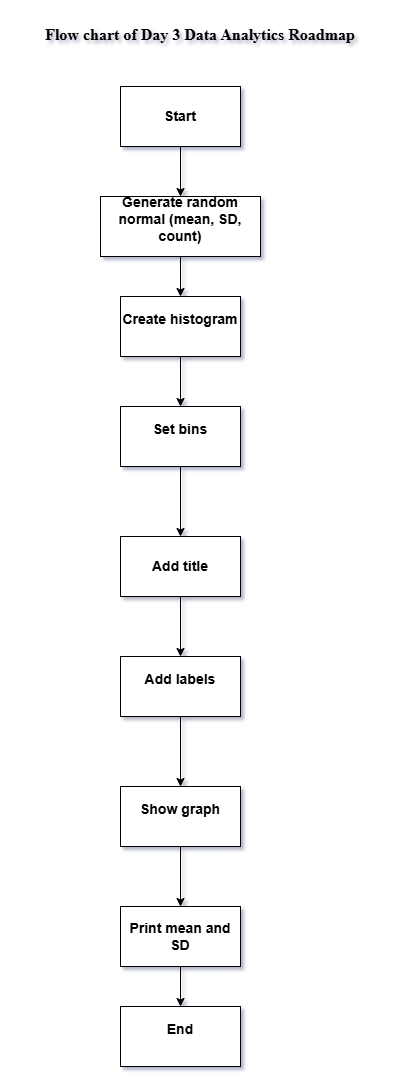

The diagram above was exported from draw.io. Its source (the exported page's mxGraphModel, read from the mxfile embedded in the PNG):
<mxGraphModel dx="872" dy="1565" grid="1" gridSize="10" guides="1" tooltips="1" connect="1" arrows="1" fold="1" page="1" pageScale="1" pageWidth="850" pageHeight="1100" background="light-dark(#ffffff, #e8e8e8)" math="0" shadow="0">
  <root>
    <mxCell id="0" />
    <mxCell id="1" parent="0" />
    <mxCell id="4XLpTxUMkV0ngPfxY58u-1" parent="1" style="rounded=0;whiteSpace=wrap;html=1;" value="&lt;b&gt;&lt;font style=&quot;font-size: 14px;&quot;&gt;Start&lt;/font&gt;&lt;/b&gt;" vertex="1">
      <mxGeometry height="60" width="120" x="370" y="10" as="geometry" />
    </mxCell>
    <mxCell id="4XLpTxUMkV0ngPfxY58u-19" edge="1" parent="1" source="4XLpTxUMkV0ngPfxY58u-2" style="edgeStyle=orthogonalEdgeStyle;rounded=0;orthogonalLoop=1;jettySize=auto;html=1;" target="4XLpTxUMkV0ngPfxY58u-4" value="">
      <mxGeometry relative="1" as="geometry" />
    </mxCell>
    <mxCell id="4XLpTxUMkV0ngPfxY58u-2" parent="1" style="rounded=0;whiteSpace=wrap;html=1;" value="&lt;div&gt;&lt;b&gt;&lt;font style=&quot;font-size: 14px;&quot;&gt;Create histogram&lt;/font&gt;&lt;/b&gt;&lt;/div&gt;&lt;div&gt;&lt;br&gt;&lt;/div&gt;" vertex="1">
      <mxGeometry height="60" width="120" x="370" y="220" as="geometry" />
    </mxCell>
    <mxCell id="4XLpTxUMkV0ngPfxY58u-3" parent="1" style="rounded=0;whiteSpace=wrap;html=1;" value="&lt;div&gt;&lt;b&gt;&lt;font style=&quot;font-size: 14px;&quot;&gt;End&lt;/font&gt;&lt;/b&gt;&lt;/div&gt;&lt;div&gt;&lt;br&gt;&lt;/div&gt;" vertex="1">
      <mxGeometry height="60" width="120" x="370" y="930" as="geometry" />
    </mxCell>
    <mxCell id="4XLpTxUMkV0ngPfxY58u-20" edge="1" parent="1" source="4XLpTxUMkV0ngPfxY58u-4" style="edgeStyle=orthogonalEdgeStyle;rounded=0;orthogonalLoop=1;jettySize=auto;html=1;" target="4XLpTxUMkV0ngPfxY58u-7" value="">
      <mxGeometry relative="1" as="geometry" />
    </mxCell>
    <mxCell id="4XLpTxUMkV0ngPfxY58u-4" parent="1" style="rounded=0;whiteSpace=wrap;html=1;" value="&lt;div&gt;&lt;b&gt;&lt;font style=&quot;font-size: 14px;&quot;&gt;Set bins&lt;/font&gt;&lt;/b&gt;&lt;/div&gt;&lt;div&gt;&lt;br&gt;&lt;/div&gt;" vertex="1">
      <mxGeometry height="60" width="120" x="370" y="330" as="geometry" />
    </mxCell>
    <mxCell id="4XLpTxUMkV0ngPfxY58u-23" edge="1" parent="1" source="4XLpTxUMkV0ngPfxY58u-5" style="edgeStyle=orthogonalEdgeStyle;rounded=0;orthogonalLoop=1;jettySize=auto;html=1;" target="4XLpTxUMkV0ngPfxY58u-8" value="">
      <mxGeometry relative="1" as="geometry" />
    </mxCell>
    <mxCell id="4XLpTxUMkV0ngPfxY58u-5" parent="1" style="rounded=0;whiteSpace=wrap;html=1;" value="&lt;div&gt;&lt;b&gt;&lt;font style=&quot;font-size: 14px;&quot;&gt;Show graph&lt;/font&gt;&lt;/b&gt;&lt;/div&gt;&lt;div&gt;&lt;br&gt;&lt;/div&gt;" vertex="1">
      <mxGeometry height="60" width="120" x="370" y="710" as="geometry" />
    </mxCell>
    <mxCell id="4XLpTxUMkV0ngPfxY58u-22" edge="1" parent="1" source="4XLpTxUMkV0ngPfxY58u-6" style="edgeStyle=orthogonalEdgeStyle;rounded=0;orthogonalLoop=1;jettySize=auto;html=1;" target="4XLpTxUMkV0ngPfxY58u-5" value="">
      <mxGeometry relative="1" as="geometry" />
    </mxCell>
    <mxCell id="4XLpTxUMkV0ngPfxY58u-6" parent="1" style="rounded=0;whiteSpace=wrap;html=1;" value="&lt;div&gt;&lt;b&gt;&lt;font style=&quot;font-size: 14px;&quot;&gt;Add labels&lt;/font&gt;&lt;/b&gt;&lt;/div&gt;&lt;div&gt;&lt;br&gt;&lt;/div&gt;" vertex="1">
      <mxGeometry height="60" width="120" x="370" y="580" as="geometry" />
    </mxCell>
    <mxCell id="4XLpTxUMkV0ngPfxY58u-21" edge="1" parent="1" source="4XLpTxUMkV0ngPfxY58u-7" style="edgeStyle=orthogonalEdgeStyle;rounded=0;orthogonalLoop=1;jettySize=auto;html=1;" target="4XLpTxUMkV0ngPfxY58u-6" value="">
      <mxGeometry relative="1" as="geometry" />
    </mxCell>
    <mxCell id="4XLpTxUMkV0ngPfxY58u-7" parent="1" style="rounded=0;whiteSpace=wrap;html=1;fontStyle=1;fontSize=14;" value="Add title" vertex="1">
      <mxGeometry height="60" width="120" x="370" y="460" as="geometry" />
    </mxCell>
    <mxCell id="4XLpTxUMkV0ngPfxY58u-24" edge="1" parent="1" source="4XLpTxUMkV0ngPfxY58u-8" style="edgeStyle=orthogonalEdgeStyle;rounded=0;orthogonalLoop=1;jettySize=auto;html=1;" target="4XLpTxUMkV0ngPfxY58u-3" value="">
      <mxGeometry relative="1" as="geometry" />
    </mxCell>
    <mxCell id="4XLpTxUMkV0ngPfxY58u-8" parent="1" style="rounded=0;whiteSpace=wrap;html=1;" value="&lt;b&gt;&lt;font style=&quot;font-size: 14px;&quot;&gt;Print mean and SD&lt;/font&gt;&lt;/b&gt;" vertex="1">
      <mxGeometry height="60" width="120" x="370" y="830" as="geometry" />
    </mxCell>
    <mxCell id="4XLpTxUMkV0ngPfxY58u-18" edge="1" parent="1" source="4XLpTxUMkV0ngPfxY58u-9" style="edgeStyle=orthogonalEdgeStyle;rounded=0;orthogonalLoop=1;jettySize=auto;html=1;" target="4XLpTxUMkV0ngPfxY58u-2" value="">
      <mxGeometry relative="1" as="geometry" />
    </mxCell>
    <mxCell id="4XLpTxUMkV0ngPfxY58u-9" parent="1" style="rounded=0;whiteSpace=wrap;html=1;" value="&lt;div&gt;&lt;b&gt;&lt;font style=&quot;font-size: 14px;&quot;&gt;Generate random normal (mean, SD, count)&lt;/font&gt;&lt;/b&gt;&lt;/div&gt;&lt;div&gt;&lt;br&gt;&lt;/div&gt;" vertex="1">
      <mxGeometry height="60" width="160" x="350" y="120" as="geometry" />
    </mxCell>
    <mxCell id="4XLpTxUMkV0ngPfxY58u-17" edge="1" parent="1" source="4XLpTxUMkV0ngPfxY58u-1" style="endArrow=classic;html=1;rounded=0;entryX=0.5;entryY=0;entryDx=0;entryDy=0;exitX=0.5;exitY=1;exitDx=0;exitDy=0;" target="4XLpTxUMkV0ngPfxY58u-9" value="">
      <mxGeometry height="50" relative="1" width="50" as="geometry">
        <mxPoint x="390" y="240" as="sourcePoint" />
        <mxPoint x="440" y="190" as="targetPoint" />
      </mxGeometry>
    </mxCell>
    <mxCell id="4XLpTxUMkV0ngPfxY58u-25" parent="1" style="text;html=1;whiteSpace=wrap;strokeColor=none;fillColor=none;align=center;verticalAlign=middle;rounded=0;" value="&lt;h1&gt;&lt;b&gt;&lt;font style=&quot;font-size: 16px;&quot; face=&quot;Times New Roman&quot;&gt;Flow chart of Day 3 Data Analytics Roadmap&lt;/font&gt;&lt;/b&gt;&lt;/h1&gt;" vertex="1">
      <mxGeometry height="30" width="400" x="250" y="-60" as="geometry" />
    </mxCell>
  </root>
</mxGraphModel>